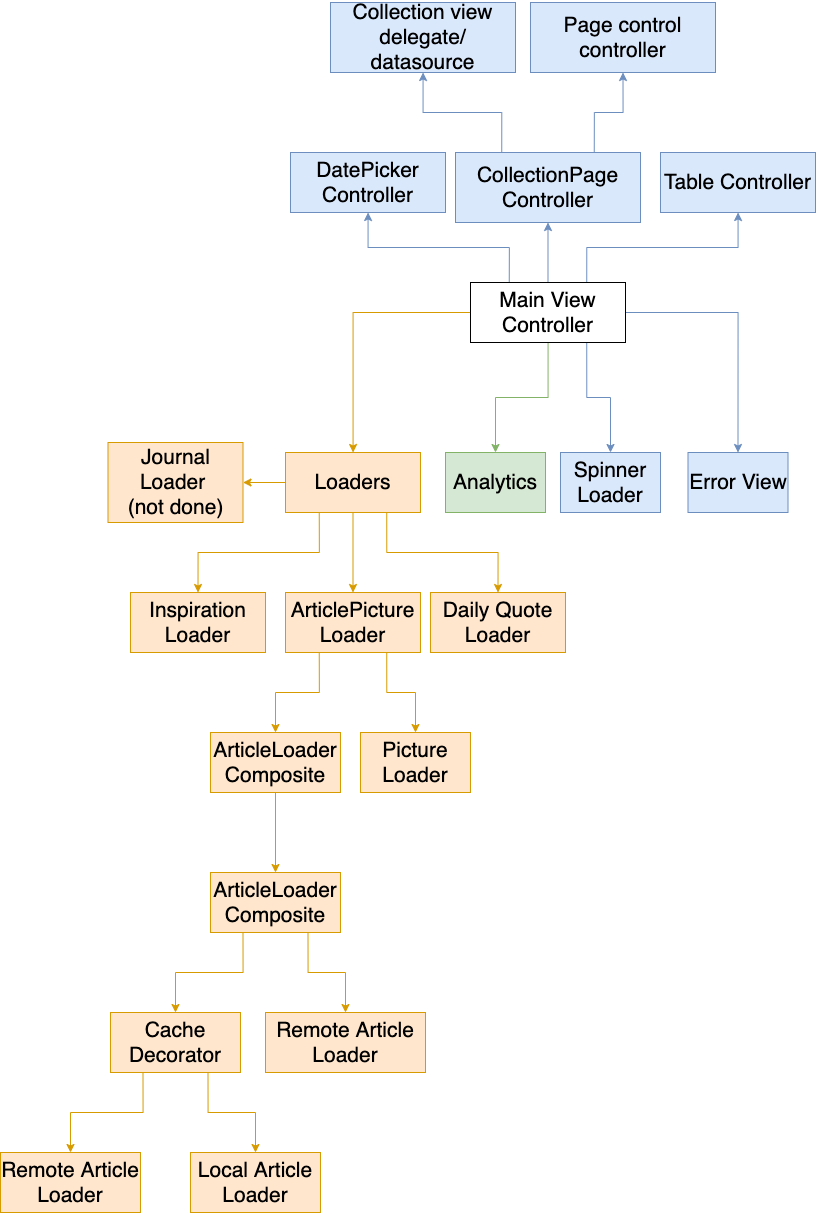

The diagram above was exported from draw.io. Its source (the exported page's mxGraphModel, read from the mxfile embedded in the PNG):
<mxGraphModel dx="1743" dy="1143" grid="1" gridSize="10" guides="1" tooltips="1" connect="1" arrows="1" fold="1" page="0" pageScale="1" pageWidth="850" pageHeight="1100" math="0" shadow="0">
  <root>
    <mxCell id="0" />
    <mxCell id="1" parent="0" />
    <mxCell id="AXw90M1GiE42Uk76AlBq-4" value="" style="edgeStyle=orthogonalEdgeStyle;rounded=0;orthogonalLoop=1;jettySize=auto;html=1;fontSize=21;fillColor=#ffe6cc;strokeColor=#d79b00;" edge="1" parent="1" source="AXw90M1GiE42Uk76AlBq-1" target="AXw90M1GiE42Uk76AlBq-3">
      <mxGeometry relative="1" as="geometry" />
    </mxCell>
    <mxCell id="AXw90M1GiE42Uk76AlBq-6" value="" style="edgeStyle=orthogonalEdgeStyle;rounded=0;orthogonalLoop=1;jettySize=auto;html=1;fontSize=21;fillColor=#dae8fc;strokeColor=#6c8ebf;" edge="1" parent="1" source="AXw90M1GiE42Uk76AlBq-1" target="AXw90M1GiE42Uk76AlBq-5">
      <mxGeometry relative="1" as="geometry" />
    </mxCell>
    <mxCell id="AXw90M1GiE42Uk76AlBq-8" value="" style="edgeStyle=orthogonalEdgeStyle;rounded=0;orthogonalLoop=1;jettySize=auto;html=1;fontSize=21;exitX=0.25;exitY=0;exitDx=0;exitDy=0;fillColor=#dae8fc;strokeColor=#6c8ebf;" edge="1" parent="1" source="AXw90M1GiE42Uk76AlBq-1" target="AXw90M1GiE42Uk76AlBq-7">
      <mxGeometry relative="1" as="geometry" />
    </mxCell>
    <mxCell id="AXw90M1GiE42Uk76AlBq-11" style="edgeStyle=orthogonalEdgeStyle;rounded=0;orthogonalLoop=1;jettySize=auto;html=1;exitX=0.75;exitY=0;exitDx=0;exitDy=0;fontSize=21;fillColor=#dae8fc;strokeColor=#6c8ebf;" edge="1" parent="1" source="AXw90M1GiE42Uk76AlBq-1" target="AXw90M1GiE42Uk76AlBq-9">
      <mxGeometry relative="1" as="geometry" />
    </mxCell>
    <mxCell id="AXw90M1GiE42Uk76AlBq-21" value="" style="edgeStyle=orthogonalEdgeStyle;rounded=0;orthogonalLoop=1;jettySize=auto;html=1;fontSize=21;fillColor=#d5e8d4;strokeColor=#82b366;" edge="1" parent="1" source="AXw90M1GiE42Uk76AlBq-1" target="AXw90M1GiE42Uk76AlBq-20">
      <mxGeometry relative="1" as="geometry" />
    </mxCell>
    <mxCell id="AXw90M1GiE42Uk76AlBq-25" style="edgeStyle=orthogonalEdgeStyle;rounded=0;orthogonalLoop=1;jettySize=auto;html=1;exitX=0.75;exitY=1;exitDx=0;exitDy=0;fontSize=21;fillColor=#dae8fc;strokeColor=#6c8ebf;" edge="1" parent="1" source="AXw90M1GiE42Uk76AlBq-1" target="AXw90M1GiE42Uk76AlBq-23">
      <mxGeometry relative="1" as="geometry" />
    </mxCell>
    <mxCell id="AXw90M1GiE42Uk76AlBq-28" style="edgeStyle=orthogonalEdgeStyle;rounded=0;orthogonalLoop=1;jettySize=auto;html=1;exitX=1;exitY=0.5;exitDx=0;exitDy=0;fontSize=21;entryX=0.5;entryY=0;entryDx=0;entryDy=0;fillColor=#dae8fc;strokeColor=#6c8ebf;" edge="1" parent="1" source="AXw90M1GiE42Uk76AlBq-1" target="AXw90M1GiE42Uk76AlBq-29">
      <mxGeometry relative="1" as="geometry">
        <mxPoint x="660" y="360" as="targetPoint" />
      </mxGeometry>
    </mxCell>
    <mxCell id="AXw90M1GiE42Uk76AlBq-1" value="Main View Controller" style="rounded=0;whiteSpace=wrap;html=1;fontSize=21;" vertex="1" parent="1">
      <mxGeometry x="380" y="190" width="155" height="60" as="geometry" />
    </mxCell>
    <mxCell id="AXw90M1GiE42Uk76AlBq-20" value="Analytics" style="rounded=0;whiteSpace=wrap;html=1;fontSize=21;fillColor=#d5e8d4;strokeColor=#82b366;" vertex="1" parent="1">
      <mxGeometry x="355" y="360" width="100" height="60" as="geometry" />
    </mxCell>
    <mxCell id="AXw90M1GiE42Uk76AlBq-9" value="Table Controller" style="rounded=0;whiteSpace=wrap;html=1;fontSize=21;fillColor=#dae8fc;strokeColor=#6c8ebf;" vertex="1" parent="1">
      <mxGeometry x="570" y="60" width="155" height="60" as="geometry" />
    </mxCell>
    <mxCell id="AXw90M1GiE42Uk76AlBq-7" value="DatePicker Controller" style="rounded=0;whiteSpace=wrap;html=1;fontSize=21;fillColor=#dae8fc;strokeColor=#6c8ebf;" vertex="1" parent="1">
      <mxGeometry x="200" y="60" width="155" height="60" as="geometry" />
    </mxCell>
    <mxCell id="AXw90M1GiE42Uk76AlBq-35" value="" style="edgeStyle=orthogonalEdgeStyle;rounded=0;orthogonalLoop=1;jettySize=auto;html=1;fontSize=21;exitX=0.25;exitY=0;exitDx=0;exitDy=0;fillColor=#dae8fc;strokeColor=#6c8ebf;" edge="1" parent="1" source="AXw90M1GiE42Uk76AlBq-5" target="AXw90M1GiE42Uk76AlBq-34">
      <mxGeometry relative="1" as="geometry" />
    </mxCell>
    <mxCell id="AXw90M1GiE42Uk76AlBq-36" style="edgeStyle=orthogonalEdgeStyle;rounded=0;orthogonalLoop=1;jettySize=auto;html=1;exitX=0.75;exitY=0;exitDx=0;exitDy=0;fontSize=21;entryX=0.5;entryY=1;entryDx=0;entryDy=0;fillColor=#dae8fc;strokeColor=#6c8ebf;" edge="1" parent="1" source="AXw90M1GiE42Uk76AlBq-5" target="AXw90M1GiE42Uk76AlBq-37">
      <mxGeometry relative="1" as="geometry">
        <mxPoint x="540" y="-20" as="targetPoint" />
      </mxGeometry>
    </mxCell>
    <mxCell id="AXw90M1GiE42Uk76AlBq-5" value="CollectionPage Controller" style="rounded=0;whiteSpace=wrap;html=1;fontSize=21;fillColor=#dae8fc;strokeColor=#6c8ebf;" vertex="1" parent="1">
      <mxGeometry x="365" y="60" width="185" height="70" as="geometry" />
    </mxCell>
    <mxCell id="AXw90M1GiE42Uk76AlBq-34" value="Collection view delegate/ datasource" style="rounded=0;whiteSpace=wrap;html=1;fontSize=21;fillColor=#dae8fc;strokeColor=#6c8ebf;" vertex="1" parent="1">
      <mxGeometry x="240" y="-90" width="185" height="70" as="geometry" />
    </mxCell>
    <mxCell id="AXw90M1GiE42Uk76AlBq-14" value="" style="edgeStyle=orthogonalEdgeStyle;rounded=0;orthogonalLoop=1;jettySize=auto;html=1;fontSize=21;fillColor=#ffe6cc;strokeColor=#d79b00;" edge="1" parent="1" source="AXw90M1GiE42Uk76AlBq-3" target="AXw90M1GiE42Uk76AlBq-13">
      <mxGeometry relative="1" as="geometry" />
    </mxCell>
    <mxCell id="AXw90M1GiE42Uk76AlBq-15" style="edgeStyle=orthogonalEdgeStyle;rounded=0;orthogonalLoop=1;jettySize=auto;html=1;exitX=0.25;exitY=1;exitDx=0;exitDy=0;fontSize=21;entryX=0.5;entryY=0;entryDx=0;entryDy=0;fillColor=#ffe6cc;strokeColor=#d79b00;" edge="1" parent="1" source="AXw90M1GiE42Uk76AlBq-3" target="AXw90M1GiE42Uk76AlBq-16">
      <mxGeometry relative="1" as="geometry">
        <mxPoint x="100" y="500" as="targetPoint" />
      </mxGeometry>
    </mxCell>
    <mxCell id="AXw90M1GiE42Uk76AlBq-17" style="edgeStyle=orthogonalEdgeStyle;rounded=0;orthogonalLoop=1;jettySize=auto;html=1;exitX=0.75;exitY=1;exitDx=0;exitDy=0;fontSize=21;entryX=0.5;entryY=0;entryDx=0;entryDy=0;fillColor=#ffe6cc;strokeColor=#d79b00;" edge="1" parent="1" source="AXw90M1GiE42Uk76AlBq-3" target="AXw90M1GiE42Uk76AlBq-19">
      <mxGeometry relative="1" as="geometry">
        <mxPoint x="390" y="510" as="targetPoint" />
      </mxGeometry>
    </mxCell>
    <mxCell id="AXw90M1GiE42Uk76AlBq-27" value="" style="edgeStyle=orthogonalEdgeStyle;rounded=0;orthogonalLoop=1;jettySize=auto;html=1;fontSize=21;fillColor=#ffe6cc;strokeColor=#d79b00;" edge="1" parent="1" source="AXw90M1GiE42Uk76AlBq-3" target="AXw90M1GiE42Uk76AlBq-26">
      <mxGeometry relative="1" as="geometry" />
    </mxCell>
    <mxCell id="AXw90M1GiE42Uk76AlBq-3" value="Loaders" style="rounded=0;whiteSpace=wrap;html=1;fontSize=21;fillColor=#ffe6cc;strokeColor=#d79b00;" vertex="1" parent="1">
      <mxGeometry x="195" y="360" width="135" height="60" as="geometry" />
    </mxCell>
    <mxCell id="AXw90M1GiE42Uk76AlBq-26" value="Journal Loader &lt;br&gt;(not done)" style="rounded=0;whiteSpace=wrap;html=1;fontSize=21;fillColor=#ffe6cc;strokeColor=#d79b00;" vertex="1" parent="1">
      <mxGeometry x="17.5" y="350" width="135" height="80" as="geometry" />
    </mxCell>
    <mxCell id="AXw90M1GiE42Uk76AlBq-31" value="" style="edgeStyle=orthogonalEdgeStyle;rounded=0;orthogonalLoop=1;jettySize=auto;html=1;fontSize=21;exitX=0.25;exitY=1;exitDx=0;exitDy=0;fillColor=#ffe6cc;strokeColor=#d79b00;" edge="1" parent="1" source="AXw90M1GiE42Uk76AlBq-13" target="AXw90M1GiE42Uk76AlBq-30">
      <mxGeometry relative="1" as="geometry" />
    </mxCell>
    <mxCell id="AXw90M1GiE42Uk76AlBq-32" style="edgeStyle=orthogonalEdgeStyle;rounded=0;orthogonalLoop=1;jettySize=auto;html=1;exitX=0.75;exitY=1;exitDx=0;exitDy=0;fontSize=21;entryX=0.5;entryY=0;entryDx=0;entryDy=0;fillColor=#ffe6cc;strokeColor=#d79b00;" edge="1" parent="1" source="AXw90M1GiE42Uk76AlBq-13" target="AXw90M1GiE42Uk76AlBq-33">
      <mxGeometry relative="1" as="geometry">
        <mxPoint x="350" y="640" as="targetPoint" />
      </mxGeometry>
    </mxCell>
    <mxCell id="AXw90M1GiE42Uk76AlBq-13" value="ArticlePicture Loader" style="rounded=0;whiteSpace=wrap;html=1;fontSize=21;fillColor=#ffe6cc;strokeColor=#d79b00;" vertex="1" parent="1">
      <mxGeometry x="195" y="500" width="135" height="60" as="geometry" />
    </mxCell>
    <mxCell id="AXw90M1GiE42Uk76AlBq-42" value="" style="edgeStyle=orthogonalEdgeStyle;rounded=0;orthogonalLoop=1;jettySize=auto;html=1;fontSize=21;fillColor=#ffe6cc;strokeColor=#d79b00;" edge="1" parent="1" source="AXw90M1GiE42Uk76AlBq-30" target="AXw90M1GiE42Uk76AlBq-41">
      <mxGeometry relative="1" as="geometry" />
    </mxCell>
    <mxCell id="AXw90M1GiE42Uk76AlBq-30" value="ArticleLoader&lt;br&gt;Composite" style="rounded=0;whiteSpace=wrap;html=1;fontSize=21;fillColor=#ffe6cc;strokeColor=#d79b00;" vertex="1" parent="1">
      <mxGeometry x="120" y="640" width="130" height="60" as="geometry" />
    </mxCell>
    <mxCell id="AXw90M1GiE42Uk76AlBq-44" value="" style="edgeStyle=orthogonalEdgeStyle;rounded=0;orthogonalLoop=1;jettySize=auto;html=1;fontSize=21;exitX=0.25;exitY=1;exitDx=0;exitDy=0;fillColor=#ffe6cc;strokeColor=#d79b00;" edge="1" parent="1" source="AXw90M1GiE42Uk76AlBq-41" target="AXw90M1GiE42Uk76AlBq-43">
      <mxGeometry relative="1" as="geometry" />
    </mxCell>
    <mxCell id="AXw90M1GiE42Uk76AlBq-46" value="" style="edgeStyle=orthogonalEdgeStyle;rounded=0;orthogonalLoop=1;jettySize=auto;html=1;fontSize=21;exitX=0.75;exitY=1;exitDx=0;exitDy=0;fillColor=#ffe6cc;strokeColor=#d79b00;" edge="1" parent="1" source="AXw90M1GiE42Uk76AlBq-41" target="AXw90M1GiE42Uk76AlBq-45">
      <mxGeometry relative="1" as="geometry" />
    </mxCell>
    <mxCell id="AXw90M1GiE42Uk76AlBq-41" value="ArticleLoader&lt;br&gt;Composite" style="rounded=0;whiteSpace=wrap;html=1;fontSize=21;fillColor=#ffe6cc;strokeColor=#d79b00;" vertex="1" parent="1">
      <mxGeometry x="120" y="780" width="130" height="60" as="geometry" />
    </mxCell>
    <mxCell id="AXw90M1GiE42Uk76AlBq-45" value="Remote Article Loader" style="rounded=0;whiteSpace=wrap;html=1;fontSize=21;fillColor=#ffe6cc;strokeColor=#d79b00;" vertex="1" parent="1">
      <mxGeometry x="175" y="920" width="160" height="60" as="geometry" />
    </mxCell>
    <mxCell id="AXw90M1GiE42Uk76AlBq-48" value="" style="edgeStyle=orthogonalEdgeStyle;rounded=0;orthogonalLoop=1;jettySize=auto;html=1;fontSize=21;exitX=0.25;exitY=1;exitDx=0;exitDy=0;fillColor=#ffe6cc;strokeColor=#d79b00;" edge="1" parent="1" source="AXw90M1GiE42Uk76AlBq-43" target="AXw90M1GiE42Uk76AlBq-47">
      <mxGeometry relative="1" as="geometry" />
    </mxCell>
    <mxCell id="AXw90M1GiE42Uk76AlBq-50" value="" style="edgeStyle=orthogonalEdgeStyle;rounded=0;orthogonalLoop=1;jettySize=auto;html=1;fontSize=21;exitX=0.75;exitY=1;exitDx=0;exitDy=0;fillColor=#ffe6cc;strokeColor=#d79b00;" edge="1" parent="1" source="AXw90M1GiE42Uk76AlBq-43" target="AXw90M1GiE42Uk76AlBq-49">
      <mxGeometry relative="1" as="geometry" />
    </mxCell>
    <mxCell id="AXw90M1GiE42Uk76AlBq-43" value="Cache Decorator" style="rounded=0;whiteSpace=wrap;html=1;fontSize=21;fillColor=#ffe6cc;strokeColor=#d79b00;" vertex="1" parent="1">
      <mxGeometry x="20" y="920" width="130" height="60" as="geometry" />
    </mxCell>
    <mxCell id="AXw90M1GiE42Uk76AlBq-49" value="Local Article Loader" style="rounded=0;whiteSpace=wrap;html=1;fontSize=21;fillColor=#ffe6cc;strokeColor=#d79b00;" vertex="1" parent="1">
      <mxGeometry x="100" y="1060" width="130" height="60" as="geometry" />
    </mxCell>
    <mxCell id="AXw90M1GiE42Uk76AlBq-47" value="Remote Article Loader" style="rounded=0;whiteSpace=wrap;html=1;fontSize=21;fillColor=#ffe6cc;strokeColor=#d79b00;" vertex="1" parent="1">
      <mxGeometry x="-90" y="1060" width="140" height="60" as="geometry" />
    </mxCell>
    <mxCell id="AXw90M1GiE42Uk76AlBq-16" value="Inspiration Loader" style="rounded=0;whiteSpace=wrap;html=1;fontSize=21;fillColor=#ffe6cc;strokeColor=#d79b00;" vertex="1" parent="1">
      <mxGeometry x="40" y="500" width="135" height="60" as="geometry" />
    </mxCell>
    <mxCell id="AXw90M1GiE42Uk76AlBq-19" value="Daily Quote Loader" style="rounded=0;whiteSpace=wrap;html=1;fontSize=21;fillColor=#ffe6cc;strokeColor=#d79b00;" vertex="1" parent="1">
      <mxGeometry x="340" y="500" width="135" height="60" as="geometry" />
    </mxCell>
    <mxCell id="AXw90M1GiE42Uk76AlBq-23" value="Spinner Loader" style="rounded=0;whiteSpace=wrap;html=1;fontSize=21;fillColor=#dae8fc;strokeColor=#6c8ebf;" vertex="1" parent="1">
      <mxGeometry x="470" y="360" width="100" height="60" as="geometry" />
    </mxCell>
    <mxCell id="AXw90M1GiE42Uk76AlBq-29" value="Error View" style="rounded=0;whiteSpace=wrap;html=1;fontSize=21;fillColor=#dae8fc;strokeColor=#6c8ebf;" vertex="1" parent="1">
      <mxGeometry x="597.5" y="360" width="100" height="60" as="geometry" />
    </mxCell>
    <mxCell id="AXw90M1GiE42Uk76AlBq-33" value="Picture Loader" style="rounded=0;whiteSpace=wrap;html=1;fontSize=21;fillColor=#ffe6cc;strokeColor=#d79b00;" vertex="1" parent="1">
      <mxGeometry x="270" y="640" width="110" height="60" as="geometry" />
    </mxCell>
    <mxCell id="AXw90M1GiE42Uk76AlBq-37" value="Page control controller" style="rounded=0;whiteSpace=wrap;html=1;fontSize=21;fillColor=#dae8fc;strokeColor=#6c8ebf;" vertex="1" parent="1">
      <mxGeometry x="440" y="-90" width="185" height="70" as="geometry" />
    </mxCell>
  </root>
</mxGraphModel>